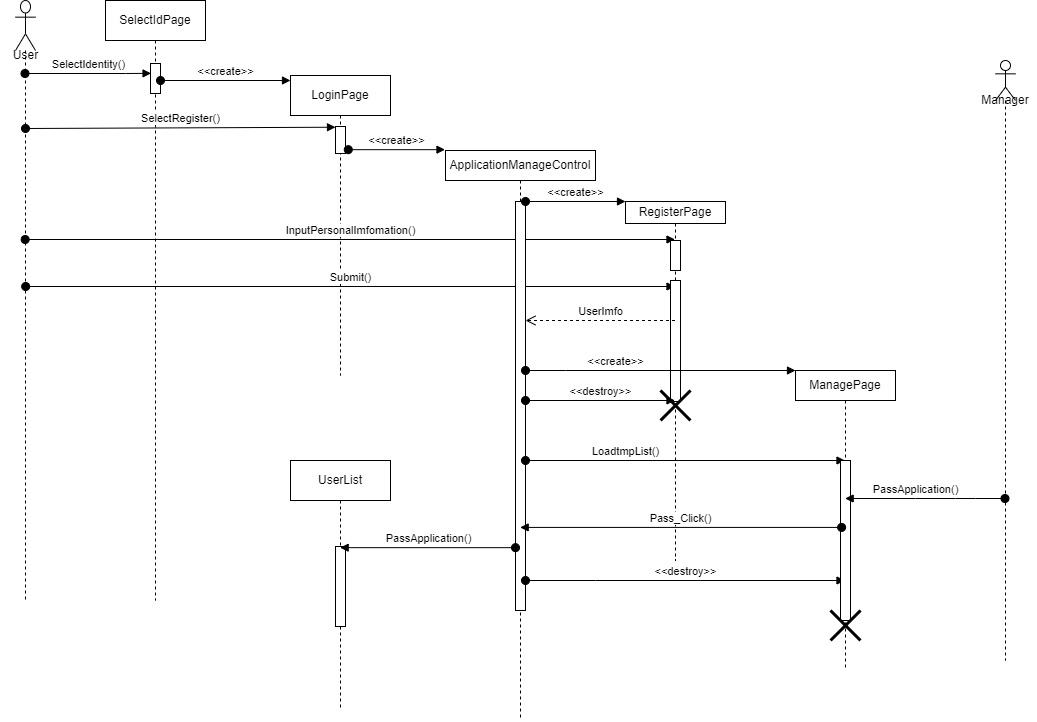

The diagram above was exported from draw.io. Its source (the exported page's mxGraphModel, read from the mxfile embedded in the PNG):
<mxGraphModel dx="640" dy="408" grid="1" gridSize="10" guides="1" tooltips="1" connect="1" arrows="1" fold="1" page="1" pageScale="1" pageWidth="1100" pageHeight="850" background="none" math="0" shadow="0">
  <root>
    <mxCell id="0" />
    <mxCell id="1" parent="0" />
    <mxCell id="qPAMINjy_GEv7QKS8bK--13" value="" style="shape=umlLifeline;participant=umlActor;perimeter=lifelinePerimeter;whiteSpace=wrap;html=1;container=1;collapsible=0;recursiveResize=0;verticalAlign=top;spacingTop=36;outlineConnect=0;size=50;" parent="1" vertex="1">
      <mxGeometry x="30" y="50" width="20" height="600" as="geometry" />
    </mxCell>
    <mxCell id="qPAMINjy_GEv7QKS8bK--18" value="SelectIdentity()" style="html=1;verticalAlign=bottom;startArrow=oval;startFill=1;endArrow=block;startSize=8;rounded=0;entryX=0.056;entryY=0.328;entryDx=0;entryDy=0;entryPerimeter=0;" parent="1" edge="1" target="qPAMINjy_GEv7QKS8bK--21">
      <mxGeometry width="60" relative="1" as="geometry">
        <mxPoint x="39.5" y="123" as="sourcePoint" />
        <mxPoint x="170" y="123" as="targetPoint" />
        <Array as="points">
          <mxPoint x="140" y="123" />
        </Array>
      </mxGeometry>
    </mxCell>
    <mxCell id="qPAMINjy_GEv7QKS8bK--20" value="SelectIdPage" style="shape=umlLifeline;perimeter=lifelinePerimeter;whiteSpace=wrap;html=1;container=1;collapsible=0;recursiveResize=0;outlineConnect=0;" parent="1" vertex="1">
      <mxGeometry x="120" y="50" width="100" height="600" as="geometry" />
    </mxCell>
    <mxCell id="qPAMINjy_GEv7QKS8bK--21" value="" style="html=1;points=[];perimeter=orthogonalPerimeter;" parent="qPAMINjy_GEv7QKS8bK--20" vertex="1">
      <mxGeometry x="45" y="63" width="10" height="30" as="geometry" />
    </mxCell>
    <mxCell id="qPAMINjy_GEv7QKS8bK--23" value="&amp;lt;&amp;lt;create&amp;gt;&amp;gt;" style="html=1;verticalAlign=bottom;startArrow=oval;endArrow=block;startSize=8;rounded=0;" parent="qPAMINjy_GEv7QKS8bK--20" edge="1">
      <mxGeometry relative="1" as="geometry">
        <mxPoint x="55" y="80" as="sourcePoint" />
        <mxPoint x="185" y="80" as="targetPoint" />
      </mxGeometry>
    </mxCell>
    <mxCell id="qPAMINjy_GEv7QKS8bK--24" value="LoginPage" style="shape=umlLifeline;perimeter=lifelinePerimeter;whiteSpace=wrap;html=1;container=1;collapsible=0;recursiveResize=0;outlineConnect=0;" parent="1" vertex="1">
      <mxGeometry x="305" y="125" width="100" height="300" as="geometry" />
    </mxCell>
    <mxCell id="qPAMINjy_GEv7QKS8bK--25" value="" style="html=1;points=[];perimeter=orthogonalPerimeter;" parent="qPAMINjy_GEv7QKS8bK--24" vertex="1">
      <mxGeometry x="45" y="51" width="10" height="27" as="geometry" />
    </mxCell>
    <mxCell id="G1kpTpmB8kcDVivDk0nb-8" value="Submit()" style="html=1;verticalAlign=bottom;startArrow=oval;startFill=1;endArrow=block;startSize=8;rounded=0;" edge="1" parent="qPAMINjy_GEv7QKS8bK--24" target="G1kpTpmB8kcDVivDk0nb-6">
      <mxGeometry width="60" relative="1" as="geometry">
        <mxPoint x="-264.83333333333326" y="211" as="sourcePoint" />
        <mxPoint x="205" y="211" as="targetPoint" />
      </mxGeometry>
    </mxCell>
    <mxCell id="G1kpTpmB8kcDVivDk0nb-19" value="InputPersonalImfomation()" style="html=1;verticalAlign=bottom;startArrow=oval;startFill=1;endArrow=block;startSize=8;rounded=0;" edge="1" parent="qPAMINjy_GEv7QKS8bK--24" target="G1kpTpmB8kcDVivDk0nb-6">
      <mxGeometry width="60" relative="1" as="geometry">
        <mxPoint x="-265.33333333333326" y="164" as="sourcePoint" />
        <mxPoint x="204.5" y="164" as="targetPoint" />
      </mxGeometry>
    </mxCell>
    <mxCell id="qPAMINjy_GEv7QKS8bK--30" value="User" style="text;html=1;align=center;verticalAlign=middle;resizable=0;points=[];autosize=1;strokeColor=none;fillColor=none;" parent="1" vertex="1">
      <mxGeometry x="15" y="90" width="50" height="30" as="geometry" />
    </mxCell>
    <mxCell id="qPAMINjy_GEv7QKS8bK--26" value="SelectRegister()" style="html=1;verticalAlign=bottom;startArrow=oval;endArrow=block;startSize=8;rounded=0;entryX=0;entryY=0.027;entryDx=0;entryDy=0;entryPerimeter=0;" parent="1" edge="1" target="qPAMINjy_GEv7QKS8bK--25">
      <mxGeometry relative="1" as="geometry">
        <mxPoint x="40" y="178" as="sourcePoint" />
        <mxPoint x="350" y="180" as="targetPoint" />
      </mxGeometry>
    </mxCell>
    <mxCell id="G1kpTpmB8kcDVivDk0nb-3" value="&amp;lt;&amp;lt;create&amp;gt;&amp;gt;" style="html=1;verticalAlign=bottom;startArrow=oval;endArrow=block;startSize=8;rounded=0;exitX=1.278;exitY=0.858;exitDx=0;exitDy=0;exitPerimeter=0;" edge="1" parent="1" source="qPAMINjy_GEv7QKS8bK--25">
      <mxGeometry relative="1" as="geometry">
        <mxPoint x="400" y="205" as="sourcePoint" />
        <mxPoint x="459.5" y="199.16600000000005" as="targetPoint" />
      </mxGeometry>
    </mxCell>
    <mxCell id="G1kpTpmB8kcDVivDk0nb-6" value="RegisterPage" style="shape=umlLifeline;perimeter=lifelinePerimeter;whiteSpace=wrap;html=1;container=1;collapsible=0;recursiveResize=0;outlineConnect=0;size=22;" vertex="1" parent="1">
      <mxGeometry x="640" y="251" width="100" height="359" as="geometry" />
    </mxCell>
    <mxCell id="G1kpTpmB8kcDVivDk0nb-2" value="" style="html=1;points=[];perimeter=orthogonalPerimeter;" vertex="1" parent="G1kpTpmB8kcDVivDk0nb-6">
      <mxGeometry x="45" y="39" width="10" height="30" as="geometry" />
    </mxCell>
    <mxCell id="G1kpTpmB8kcDVivDk0nb-9" value="" style="html=1;points=[];perimeter=orthogonalPerimeter;" vertex="1" parent="G1kpTpmB8kcDVivDk0nb-6">
      <mxGeometry x="45" y="79" width="10" height="121" as="geometry" />
    </mxCell>
    <mxCell id="G1kpTpmB8kcDVivDk0nb-25" value="" style="shape=umlDestroy;whiteSpace=wrap;html=1;strokeWidth=3;" vertex="1" parent="G1kpTpmB8kcDVivDk0nb-6">
      <mxGeometry x="35" y="189" width="30" height="30" as="geometry" />
    </mxCell>
    <mxCell id="G1kpTpmB8kcDVivDk0nb-11" value="" style="shape=umlLifeline;participant=umlActor;perimeter=lifelinePerimeter;whiteSpace=wrap;html=1;container=1;collapsible=0;recursiveResize=0;verticalAlign=top;spacingTop=36;outlineConnect=0;" vertex="1" parent="1">
      <mxGeometry x="1010" y="110" width="20" height="600" as="geometry" />
    </mxCell>
    <mxCell id="G1kpTpmB8kcDVivDk0nb-12" value="Manager" style="text;html=1;strokeColor=none;fillColor=none;align=center;verticalAlign=middle;whiteSpace=wrap;rounded=0;" vertex="1" parent="1">
      <mxGeometry x="990" y="140" width="60" height="20" as="geometry" />
    </mxCell>
    <mxCell id="G1kpTpmB8kcDVivDk0nb-14" value="ApplicationManageControl" style="shape=umlLifeline;perimeter=lifelinePerimeter;whiteSpace=wrap;html=1;container=1;collapsible=0;recursiveResize=0;outlineConnect=0;size=30;" vertex="1" parent="1">
      <mxGeometry x="460" y="200" width="150" height="570" as="geometry" />
    </mxCell>
    <mxCell id="G1kpTpmB8kcDVivDk0nb-15" value="" style="html=1;points=[];perimeter=orthogonalPerimeter;" vertex="1" parent="G1kpTpmB8kcDVivDk0nb-14">
      <mxGeometry x="70" y="51" width="10" height="409" as="geometry" />
    </mxCell>
    <mxCell id="G1kpTpmB8kcDVivDk0nb-18" value="&amp;lt;&amp;lt;create&amp;gt;&amp;gt;" style="html=1;verticalAlign=bottom;startArrow=oval;startFill=1;endArrow=block;startSize=8;rounded=0;" edge="1" parent="G1kpTpmB8kcDVivDk0nb-14">
      <mxGeometry width="60" relative="1" as="geometry">
        <mxPoint x="80" y="51" as="sourcePoint" />
        <mxPoint x="180" y="51" as="targetPoint" />
      </mxGeometry>
    </mxCell>
    <mxCell id="G1kpTpmB8kcDVivDk0nb-21" value="&amp;lt;&amp;lt;create&amp;gt;&amp;gt;" style="html=1;verticalAlign=bottom;startArrow=oval;startFill=1;endArrow=block;startSize=8;rounded=0;" edge="1" parent="G1kpTpmB8kcDVivDk0nb-14">
      <mxGeometry x="-0.3333" width="60" relative="1" as="geometry">
        <mxPoint x="80" y="220" as="sourcePoint" />
        <mxPoint x="350" y="220" as="targetPoint" />
        <Array as="points">
          <mxPoint x="120" y="220" />
        </Array>
        <mxPoint as="offset" />
      </mxGeometry>
    </mxCell>
    <mxCell id="G1kpTpmB8kcDVivDk0nb-24" value="&amp;lt;&amp;lt;destroy&amp;gt;&amp;gt;" style="html=1;verticalAlign=bottom;startArrow=oval;startFill=1;endArrow=block;startSize=8;rounded=0;" edge="1" parent="G1kpTpmB8kcDVivDk0nb-14" target="G1kpTpmB8kcDVivDk0nb-6">
      <mxGeometry width="60" relative="1" as="geometry">
        <mxPoint x="80" y="250" as="sourcePoint" />
        <mxPoint x="140" y="250" as="targetPoint" />
      </mxGeometry>
    </mxCell>
    <mxCell id="G1kpTpmB8kcDVivDk0nb-26" value="UserImfo" style="html=1;verticalAlign=bottom;endArrow=open;dashed=1;endSize=8;rounded=0;" edge="1" parent="G1kpTpmB8kcDVivDk0nb-14" source="G1kpTpmB8kcDVivDk0nb-6">
      <mxGeometry relative="1" as="geometry">
        <mxPoint x="160" y="170" as="sourcePoint" />
        <mxPoint x="80" y="170" as="targetPoint" />
      </mxGeometry>
    </mxCell>
    <mxCell id="G1kpTpmB8kcDVivDk0nb-27" value="LoadtmpList()" style="html=1;verticalAlign=bottom;startArrow=oval;startFill=1;endArrow=block;startSize=8;rounded=0;" edge="1" parent="G1kpTpmB8kcDVivDk0nb-14" target="G1kpTpmB8kcDVivDk0nb-23">
      <mxGeometry x="-0.374" width="60" relative="1" as="geometry">
        <mxPoint x="80" y="310" as="sourcePoint" />
        <mxPoint x="219.5" y="310" as="targetPoint" />
        <mxPoint as="offset" />
      </mxGeometry>
    </mxCell>
    <mxCell id="G1kpTpmB8kcDVivDk0nb-32" value="&amp;lt;&amp;lt;destroy&amp;gt;&amp;gt;" style="html=1;verticalAlign=bottom;startArrow=oval;startFill=1;endArrow=block;startSize=8;rounded=0;" edge="1" parent="G1kpTpmB8kcDVivDk0nb-14" target="G1kpTpmB8kcDVivDk0nb-23">
      <mxGeometry width="60" relative="1" as="geometry">
        <mxPoint x="80" y="430" as="sourcePoint" />
        <mxPoint x="229.5" y="430" as="targetPoint" />
        <Array as="points">
          <mxPoint x="150" y="430" />
        </Array>
      </mxGeometry>
    </mxCell>
    <mxCell id="G1kpTpmB8kcDVivDk0nb-23" value="ManagePage" style="shape=umlLifeline;perimeter=lifelinePerimeter;whiteSpace=wrap;html=1;container=1;collapsible=0;recursiveResize=0;outlineConnect=0;size=30;" vertex="1" parent="1">
      <mxGeometry x="810" y="420" width="100" height="300" as="geometry" />
    </mxCell>
    <mxCell id="G1kpTpmB8kcDVivDk0nb-28" value="" style="html=1;points=[];perimeter=orthogonalPerimeter;" vertex="1" parent="G1kpTpmB8kcDVivDk0nb-23">
      <mxGeometry x="45" y="90" width="10" height="160" as="geometry" />
    </mxCell>
    <mxCell id="G1kpTpmB8kcDVivDk0nb-33" value="" style="shape=umlDestroy;whiteSpace=wrap;html=1;strokeWidth=3;" vertex="1" parent="G1kpTpmB8kcDVivDk0nb-23">
      <mxGeometry x="35" y="240" width="30" height="30" as="geometry" />
    </mxCell>
    <mxCell id="G1kpTpmB8kcDVivDk0nb-29" value="PassApplication()" style="html=1;verticalAlign=bottom;startArrow=oval;startFill=1;endArrow=block;startSize=8;rounded=0;" edge="1" parent="1">
      <mxGeometry x="0.1199" width="60" relative="1" as="geometry">
        <mxPoint x="1019.5" y="548" as="sourcePoint" />
        <mxPoint x="859.6666666666665" y="548" as="targetPoint" />
        <Array as="points">
          <mxPoint x="990" y="548" />
          <mxPoint x="970" y="548" />
          <mxPoint x="930" y="548" />
        </Array>
        <mxPoint as="offset" />
      </mxGeometry>
    </mxCell>
    <mxCell id="G1kpTpmB8kcDVivDk0nb-31" value="Pass_Click()" style="html=1;verticalAlign=bottom;startArrow=oval;startFill=1;endArrow=block;startSize=8;rounded=0;exitX=0.111;exitY=0.587;exitDx=0;exitDy=0;exitPerimeter=0;" edge="1" parent="1">
      <mxGeometry width="60" relative="1" as="geometry">
        <mxPoint x="856.1100000000001" y="576.92" as="sourcePoint" />
        <mxPoint x="534.6666666666665" y="576.92" as="targetPoint" />
      </mxGeometry>
    </mxCell>
    <mxCell id="G1kpTpmB8kcDVivDk0nb-34" value="UserList" style="shape=umlLifeline;perimeter=lifelinePerimeter;whiteSpace=wrap;html=1;container=1;collapsible=0;recursiveResize=0;outlineConnect=0;" vertex="1" parent="1">
      <mxGeometry x="305" y="510" width="100" height="250" as="geometry" />
    </mxCell>
    <mxCell id="G1kpTpmB8kcDVivDk0nb-36" value="" style="html=1;points=[];perimeter=orthogonalPerimeter;" vertex="1" parent="G1kpTpmB8kcDVivDk0nb-34">
      <mxGeometry x="45" y="86" width="10" height="80" as="geometry" />
    </mxCell>
    <mxCell id="G1kpTpmB8kcDVivDk0nb-35" value="PassApplication()" style="html=1;verticalAlign=bottom;startArrow=oval;startFill=1;endArrow=block;startSize=8;rounded=0;exitX=0;exitY=0.707;exitDx=0;exitDy=0;exitPerimeter=0;" edge="1" parent="1">
      <mxGeometry width="60" relative="1" as="geometry">
        <mxPoint x="530" y="597.163" as="sourcePoint" />
        <mxPoint x="354.6666666666665" y="597.163" as="targetPoint" />
      </mxGeometry>
    </mxCell>
  </root>
</mxGraphModel>